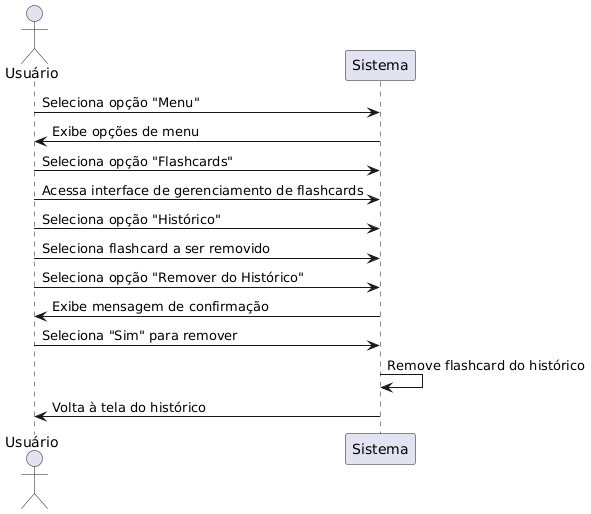

The diagram above was rendered by PlantUML. Its source (embedded in the PNG):
@startuml
actor Usuário
participant Sistema

Usuário -> Sistema: Seleciona opção "Menu"
Sistema -> Usuário: Exibe opções de menu
Usuário -> Sistema: Seleciona opção "Flashcards"
Usuário -> Sistema: Acessa interface de gerenciamento de flashcards
Usuário -> Sistema: Seleciona opção "Histórico"
Usuário -> Sistema: Seleciona flashcard a ser removido
Usuário -> Sistema: Seleciona opção "Remover do Histórico"
Sistema -> Usuário: Exibe mensagem de confirmação
Usuário -> Sistema: Seleciona "Sim" para remover
Sistema -> Sistema: Remove flashcard do histórico
Sistema -> Usuário: Volta à tela do histórico
@enduml